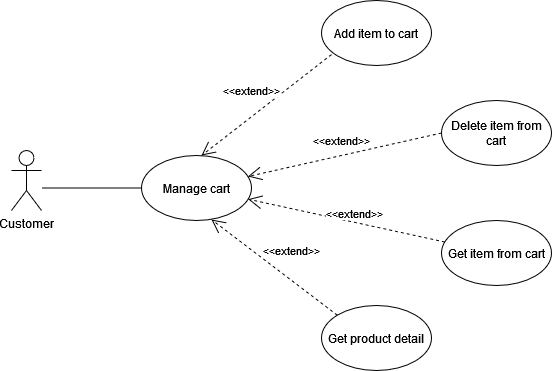

The diagram above was exported from draw.io. Its source (the exported page's mxGraphModel, read from the mxfile embedded in the PNG):
<mxGraphModel dx="1050" dy="530" grid="0" gridSize="10" guides="1" tooltips="1" connect="1" arrows="1" fold="1" page="1" pageScale="1" pageWidth="827" pageHeight="1169" math="0" shadow="0">
  <root>
    <mxCell id="0" />
    <mxCell id="1" parent="0" />
    <mxCell id="msTRZdYN2tfkWZdYFAQG-1" value="Customer" style="shape=umlActor;verticalLabelPosition=bottom;verticalAlign=top;html=1;outlineConnect=0;" parent="1" vertex="1">
      <mxGeometry x="80" y="200" width="30" height="60" as="geometry" />
    </mxCell>
    <mxCell id="msTRZdYN2tfkWZdYFAQG-2" value="Manage cart" style="ellipse;whiteSpace=wrap;html=1;" parent="1" vertex="1">
      <mxGeometry x="210" y="205" width="110" height="65" as="geometry" />
    </mxCell>
    <mxCell id="msTRZdYN2tfkWZdYFAQG-4" value="Add item to cart" style="ellipse;whiteSpace=wrap;html=1;" parent="1" vertex="1">
      <mxGeometry x="390" y="50" width="110" height="65" as="geometry" />
    </mxCell>
    <mxCell id="msTRZdYN2tfkWZdYFAQG-5" value="Delete item from cart" style="ellipse;whiteSpace=wrap;html=1;" parent="1" vertex="1">
      <mxGeometry x="510" y="150" width="110" height="65" as="geometry" />
    </mxCell>
    <mxCell id="msTRZdYN2tfkWZdYFAQG-6" value="Get item from cart" style="ellipse;whiteSpace=wrap;html=1;" parent="1" vertex="1">
      <mxGeometry x="510" y="270" width="110" height="65" as="geometry" />
    </mxCell>
    <mxCell id="msTRZdYN2tfkWZdYFAQG-7" value="Get product detail" style="ellipse;whiteSpace=wrap;html=1;" parent="1" vertex="1">
      <mxGeometry x="390" y="355" width="110" height="65" as="geometry" />
    </mxCell>
    <mxCell id="msTRZdYN2tfkWZdYFAQG-13" value="&amp;lt;&amp;lt;extend&amp;gt;&amp;gt;" style="endArrow=open;endSize=12;dashed=1;html=1;rounded=0;exitX=0;exitY=0.5;exitDx=0;exitDy=0;" parent="1" source="msTRZdYN2tfkWZdYFAQG-5" target="msTRZdYN2tfkWZdYFAQG-2" edge="1">
      <mxGeometry x="0.0001" y="-15" width="160" relative="1" as="geometry">
        <mxPoint x="310" y="220" as="sourcePoint" />
        <mxPoint x="470" y="220" as="targetPoint" />
        <mxPoint as="offset" />
      </mxGeometry>
    </mxCell>
    <mxCell id="msTRZdYN2tfkWZdYFAQG-14" value="&amp;lt;&amp;lt;extend&amp;gt;&amp;gt;" style="endArrow=open;endSize=12;dashed=1;html=1;rounded=0;exitX=0.091;exitY=0.831;exitDx=0;exitDy=0;exitPerimeter=0;" parent="1" source="msTRZdYN2tfkWZdYFAQG-4" edge="1">
      <mxGeometry x="0.0358" y="-21" width="160" relative="1" as="geometry">
        <mxPoint x="464" y="162" as="sourcePoint" />
        <mxPoint x="270" y="205" as="targetPoint" />
        <mxPoint as="offset" />
      </mxGeometry>
    </mxCell>
    <mxCell id="msTRZdYN2tfkWZdYFAQG-15" value="&amp;lt;&amp;lt;extend&amp;gt;&amp;gt;" style="endArrow=open;endSize=12;dashed=1;html=1;rounded=0;" parent="1" source="msTRZdYN2tfkWZdYFAQG-6" target="msTRZdYN2tfkWZdYFAQG-2" edge="1">
      <mxGeometry x="-0.0663" y="-9" width="160" relative="1" as="geometry">
        <mxPoint x="530" y="203" as="sourcePoint" />
        <mxPoint x="336" y="246" as="targetPoint" />
        <mxPoint as="offset" />
      </mxGeometry>
    </mxCell>
    <mxCell id="msTRZdYN2tfkWZdYFAQG-16" value="&amp;lt;&amp;lt;extend&amp;gt;&amp;gt;" style="endArrow=open;endSize=12;dashed=1;html=1;rounded=0;exitX=0;exitY=0;exitDx=0;exitDy=0;entryX=0.636;entryY=0.985;entryDx=0;entryDy=0;entryPerimeter=0;" parent="1" source="msTRZdYN2tfkWZdYFAQG-7" target="msTRZdYN2tfkWZdYFAQG-2" edge="1">
      <mxGeometry x="-0.0433" y="-24" width="160" relative="1" as="geometry">
        <mxPoint x="540" y="213" as="sourcePoint" />
        <mxPoint x="346" y="256" as="targetPoint" />
        <mxPoint as="offset" />
      </mxGeometry>
    </mxCell>
    <mxCell id="msTRZdYN2tfkWZdYFAQG-19" value="" style="line;strokeWidth=1;fillColor=none;align=left;verticalAlign=middle;spacingTop=-1;spacingLeft=3;spacingRight=3;rotatable=0;labelPosition=right;points=[];portConstraint=eastwest;strokeColor=inherit;" parent="1" vertex="1">
      <mxGeometry x="110" y="233.5" width="100" height="8" as="geometry" />
    </mxCell>
  </root>
</mxGraphModel>